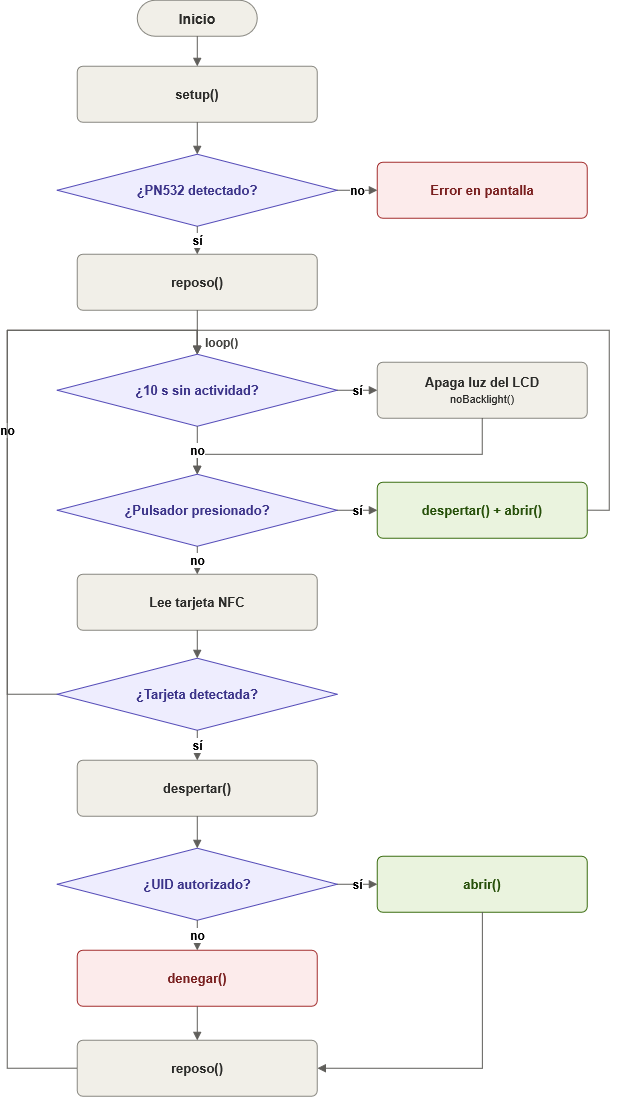

The diagram above was exported from draw.io. Its source (the exported page's mxGraphModel, read from the mxfile embedded in the PNG):
<mxGraphModel dx="2162" dy="1240" grid="1" gridSize="10" guides="1" tooltips="1" connect="1" arrows="1" fold="1" page="1" pageScale="1" pageWidth="1700" pageHeight="1200" math="0" shadow="0">
  <root>
    <mxCell id="0" />
    <mxCell id="1" parent="0" />
    <mxCell id="5BgckVljSz05xJw_Bo-w-1" parent="1" style="rounded=1;whiteSpace=wrap;html=1;arcSize=50;fillColor=#F1EFE8;strokeColor=#888780;fontColor=#2C2C2A;fontSize=14;fontStyle=1;" value="Inicio" vertex="1">
      <mxGeometry height="36" width="120" x="1291.7931034482763" y="462.75862068965534" as="geometry" />
    </mxCell>
    <mxCell id="5BgckVljSz05xJw_Bo-w-2" parent="1" style="rounded=1;whiteSpace=wrap;html=1;arcSize=10;fillColor=#F1EFE8;strokeColor=#888780;fontColor=#2C2C2A;fontSize=13;" value="&lt;b&gt;setup()&lt;/b&gt;" vertex="1">
      <mxGeometry height="56" width="240" x="1231.7931034482763" y="528.7586206896553" as="geometry" />
    </mxCell>
    <mxCell id="5BgckVljSz05xJw_Bo-w-3" parent="1" style="rhombus;whiteSpace=wrap;html=1;fillColor=#EEEDFE;strokeColor=#534AB7;fontColor=#3C3489;fontSize=13;fontStyle=1;" value="¿PN532 detectado?" vertex="1">
      <mxGeometry height="72" width="280" x="1211.7931034482763" y="616.7586206896553" as="geometry" />
    </mxCell>
    <mxCell id="5BgckVljSz05xJw_Bo-w-4" parent="1" style="rounded=1;whiteSpace=wrap;html=1;arcSize=10;fillColor=#FCEBEB;strokeColor=#A32D2D;fontColor=#791F1F;fontSize=13;" value="&lt;b&gt;Error en pantalla&lt;/b&gt;" vertex="1">
      <mxGeometry height="56" width="210" x="1531.7931034482763" y="624.7586206896553" as="geometry" />
    </mxCell>
    <mxCell id="5BgckVljSz05xJw_Bo-w-5" parent="1" style="rounded=1;whiteSpace=wrap;html=1;arcSize=10;fillColor=#F1EFE8;strokeColor=#888780;fontColor=#2C2C2A;fontSize=13;" value="&lt;b&gt;reposo()&lt;/b&gt;" vertex="1">
      <mxGeometry height="56" width="240" x="1231.7931034482763" y="716.7586206896553" as="geometry" />
    </mxCell>
    <mxCell id="5BgckVljSz05xJw_Bo-w-6" parent="1" style="rhombus;whiteSpace=wrap;html=1;fillColor=#EEEDFE;strokeColor=#534AB7;fontColor=#3C3489;fontSize=13;fontStyle=1;" value="¿10 s sin actividad?" vertex="1">
      <mxGeometry height="72" width="280" x="1211.7931034482763" y="816.7586206896553" as="geometry" />
    </mxCell>
    <mxCell id="5BgckVljSz05xJw_Bo-w-7" parent="1" style="rounded=1;whiteSpace=wrap;html=1;arcSize=10;fillColor=#F1EFE8;strokeColor=#888780;fontColor=#2C2C2A;fontSize=13;" value="&lt;b&gt;Apaga luz del LCD&lt;/b&gt;&lt;br&gt;&lt;font style=&quot;font-size:11px&quot;&gt;noBacklight()&lt;/font&gt;" vertex="1">
      <mxGeometry height="56" width="210" x="1531.7931034482763" y="824.7586206896553" as="geometry" />
    </mxCell>
    <mxCell id="5BgckVljSz05xJw_Bo-w-8" parent="1" style="rhombus;whiteSpace=wrap;html=1;fillColor=#EEEDFE;strokeColor=#534AB7;fontColor=#3C3489;fontSize=13;fontStyle=1;" value="¿Pulsador presionado?" vertex="1">
      <mxGeometry height="72" width="280" x="1211.7931034482763" y="936.7586206896553" as="geometry" />
    </mxCell>
    <mxCell id="5BgckVljSz05xJw_Bo-w-9" parent="1" style="rounded=1;whiteSpace=wrap;html=1;arcSize=10;fillColor=#EAF3DE;strokeColor=#3B6D11;fontColor=#27500A;fontSize=13;" value="&lt;b&gt;despertar() + abrir()&lt;/b&gt;" vertex="1">
      <mxGeometry height="56" width="210" x="1531.7931034482763" y="944.7586206896553" as="geometry" />
    </mxCell>
    <mxCell id="5BgckVljSz05xJw_Bo-w-10" parent="1" style="rounded=1;whiteSpace=wrap;html=1;arcSize=10;fillColor=#F1EFE8;strokeColor=#888780;fontColor=#2C2C2A;fontSize=13;" value="&lt;b&gt;Lee tarjeta NFC&lt;/b&gt;" vertex="1">
      <mxGeometry height="56" width="240" x="1231.7931034482763" y="1036.7586206896553" as="geometry" />
    </mxCell>
    <mxCell id="5BgckVljSz05xJw_Bo-w-11" parent="1" style="rhombus;whiteSpace=wrap;html=1;fillColor=#EEEDFE;strokeColor=#534AB7;fontColor=#3C3489;fontSize=13;fontStyle=1;" value="¿Tarjeta detectada?" vertex="1">
      <mxGeometry height="72" width="280" x="1211.7931034482763" y="1120.7586206896553" as="geometry" />
    </mxCell>
    <mxCell id="5BgckVljSz05xJw_Bo-w-12" parent="1" style="rounded=1;whiteSpace=wrap;html=1;arcSize=10;fillColor=#F1EFE8;strokeColor=#888780;fontColor=#2C2C2A;fontSize=13;" value="&lt;b&gt;despertar()&lt;/b&gt;" vertex="1">
      <mxGeometry height="56" width="240" x="1231.7931034482763" y="1222.7586206896553" as="geometry" />
    </mxCell>
    <mxCell id="5BgckVljSz05xJw_Bo-w-13" parent="1" style="rhombus;whiteSpace=wrap;html=1;fillColor=#EEEDFE;strokeColor=#534AB7;fontColor=#3C3489;fontSize=13;fontStyle=1;" value="¿UID autorizado?" vertex="1">
      <mxGeometry height="72" width="280" x="1211.7931034482763" y="1310.7586206896553" as="geometry" />
    </mxCell>
    <mxCell id="5BgckVljSz05xJw_Bo-w-14" parent="1" style="rounded=1;whiteSpace=wrap;html=1;arcSize=10;fillColor=#EAF3DE;strokeColor=#3B6D11;fontColor=#27500A;fontSize=13;" value="&lt;b&gt;abrir()&lt;/b&gt;" vertex="1">
      <mxGeometry height="56" width="210" x="1531.7931034482763" y="1318.7586206896553" as="geometry" />
    </mxCell>
    <mxCell id="5BgckVljSz05xJw_Bo-w-15" parent="1" style="rounded=1;whiteSpace=wrap;html=1;arcSize=10;fillColor=#FCEBEB;strokeColor=#A32D2D;fontColor=#791F1F;fontSize=13;" value="&lt;b&gt;denegar()&lt;/b&gt;" vertex="1">
      <mxGeometry height="56" width="240" x="1231.7931034482763" y="1412.7586206896553" as="geometry" />
    </mxCell>
    <mxCell id="5BgckVljSz05xJw_Bo-w-16" parent="1" style="rounded=1;whiteSpace=wrap;html=1;arcSize=10;fillColor=#F1EFE8;strokeColor=#888780;fontColor=#2C2C2A;fontSize=13;" value="&lt;b&gt;reposo()&lt;/b&gt;" vertex="1">
      <mxGeometry height="56" width="240" x="1231.7931034482763" y="1502.7586206896553" as="geometry" />
    </mxCell>
    <mxCell id="5BgckVljSz05xJw_Bo-w-17" parent="1" style="text;html=1;fontSize=12;fontStyle=1;fontColor=#444441;align=left;verticalAlign=middle;" value="loop()" vertex="1">
      <mxGeometry height="20" width="60" x="1357.7931034482763" y="794.7586206896553" as="geometry" />
    </mxCell>
    <mxCell id="5BgckVljSz05xJw_Bo-w-18" edge="1" parent="1" source="5BgckVljSz05xJw_Bo-w-1" style="edgeStyle=orthogonalEdgeStyle;rounded=0;html=1;strokeColor=#5F5E5A;fontSize=12;fontStyle=1;endArrow=block;endFill=1;exitX=0.5;exitY=1;exitDx=0;exitDy=0;entryX=0.5;entryY=0;entryDx=0;entryDy=0;" target="5BgckVljSz05xJw_Bo-w-2" value="">
      <mxGeometry relative="1" as="geometry" />
    </mxCell>
    <mxCell id="5BgckVljSz05xJw_Bo-w-19" edge="1" parent="1" source="5BgckVljSz05xJw_Bo-w-2" style="edgeStyle=orthogonalEdgeStyle;rounded=0;html=1;strokeColor=#5F5E5A;fontSize=12;fontStyle=1;endArrow=block;endFill=1;exitX=0.5;exitY=1;exitDx=0;exitDy=0;entryX=0.5;entryY=0;entryDx=0;entryDy=0;" target="5BgckVljSz05xJw_Bo-w-3" value="">
      <mxGeometry relative="1" as="geometry" />
    </mxCell>
    <mxCell id="5BgckVljSz05xJw_Bo-w-20" edge="1" parent="1" source="5BgckVljSz05xJw_Bo-w-3" style="edgeStyle=orthogonalEdgeStyle;rounded=0;html=1;strokeColor=#5F5E5A;fontSize=12;fontStyle=1;endArrow=block;endFill=1;exitX=1;exitY=0.5;exitDx=0;exitDy=0;entryX=0;entryY=0.5;entryDx=0;entryDy=0;" target="5BgckVljSz05xJw_Bo-w-4" value="no">
      <mxGeometry relative="1" as="geometry" />
    </mxCell>
    <mxCell id="5BgckVljSz05xJw_Bo-w-21" edge="1" parent="1" source="5BgckVljSz05xJw_Bo-w-3" style="edgeStyle=orthogonalEdgeStyle;rounded=0;html=1;strokeColor=#5F5E5A;fontSize=12;fontStyle=1;endArrow=block;endFill=1;exitX=0.5;exitY=1;exitDx=0;exitDy=0;entryX=0.5;entryY=0;entryDx=0;entryDy=0;" target="5BgckVljSz05xJw_Bo-w-5" value="sí">
      <mxGeometry relative="1" as="geometry" />
    </mxCell>
    <mxCell id="5BgckVljSz05xJw_Bo-w-22" edge="1" parent="1" source="5BgckVljSz05xJw_Bo-w-5" style="edgeStyle=orthogonalEdgeStyle;rounded=0;html=1;strokeColor=#5F5E5A;fontSize=12;fontStyle=1;endArrow=block;endFill=1;exitX=0.5;exitY=1;exitDx=0;exitDy=0;entryX=0.5;entryY=0;entryDx=0;entryDy=0;" target="5BgckVljSz05xJw_Bo-w-6" value="">
      <mxGeometry relative="1" as="geometry" />
    </mxCell>
    <mxCell id="5BgckVljSz05xJw_Bo-w-23" edge="1" parent="1" source="5BgckVljSz05xJw_Bo-w-6" style="edgeStyle=orthogonalEdgeStyle;rounded=0;html=1;strokeColor=#5F5E5A;fontSize=12;fontStyle=1;endArrow=block;endFill=1;exitX=1;exitY=0.5;exitDx=0;exitDy=0;entryX=0;entryY=0.5;entryDx=0;entryDy=0;" target="5BgckVljSz05xJw_Bo-w-7" value="sí">
      <mxGeometry relative="1" as="geometry" />
    </mxCell>
    <mxCell id="5BgckVljSz05xJw_Bo-w-24" edge="1" parent="1" source="5BgckVljSz05xJw_Bo-w-7" style="edgeStyle=orthogonalEdgeStyle;rounded=0;html=1;strokeColor=#5F5E5A;fontSize=12;fontStyle=1;endArrow=block;endFill=1;exitX=0.5;exitY=1;exitDx=0;exitDy=0;entryX=0.5;entryY=0;entryDx=0;entryDy=0;" target="5BgckVljSz05xJw_Bo-w-8" value="">
      <mxGeometry relative="1" as="geometry">
        <Array as="points">
          <mxPoint x="1636.7931034482763" y="916.7586206896553" />
          <mxPoint x="1351.7931034482763" y="916.7586206896553" />
        </Array>
      </mxGeometry>
    </mxCell>
    <mxCell id="5BgckVljSz05xJw_Bo-w-25" edge="1" parent="1" source="5BgckVljSz05xJw_Bo-w-6" style="edgeStyle=orthogonalEdgeStyle;rounded=0;html=1;strokeColor=#5F5E5A;fontSize=12;fontStyle=1;endArrow=block;endFill=1;exitX=0.5;exitY=1;exitDx=0;exitDy=0;entryX=0.5;entryY=0;entryDx=0;entryDy=0;" target="5BgckVljSz05xJw_Bo-w-8" value="no">
      <mxGeometry relative="1" as="geometry" />
    </mxCell>
    <mxCell id="5BgckVljSz05xJw_Bo-w-26" edge="1" parent="1" source="5BgckVljSz05xJw_Bo-w-8" style="edgeStyle=orthogonalEdgeStyle;rounded=0;html=1;strokeColor=#5F5E5A;fontSize=12;fontStyle=1;endArrow=block;endFill=1;exitX=1;exitY=0.5;exitDx=0;exitDy=0;entryX=0;entryY=0.5;entryDx=0;entryDy=0;" target="5BgckVljSz05xJw_Bo-w-9" value="sí">
      <mxGeometry relative="1" as="geometry" />
    </mxCell>
    <mxCell id="5BgckVljSz05xJw_Bo-w-27" edge="1" parent="1" source="5BgckVljSz05xJw_Bo-w-9" style="edgeStyle=orthogonalEdgeStyle;rounded=0;html=1;strokeColor=#5F5E5A;fontSize=12;fontStyle=1;endArrow=block;endFill=1;exitX=1;exitY=0.5;exitDx=0;exitDy=0;entryX=0.5;entryY=0;entryDx=0;entryDy=0;" target="5BgckVljSz05xJw_Bo-w-6" value="">
      <mxGeometry relative="1" as="geometry">
        <Array as="points">
          <mxPoint x="1763.7931034482763" y="972.7586206896553" />
          <mxPoint x="1763.7931034482763" y="792.7586206896553" />
          <mxPoint x="1351.7931034482763" y="792.7586206896553" />
        </Array>
      </mxGeometry>
    </mxCell>
    <mxCell id="5BgckVljSz05xJw_Bo-w-28" edge="1" parent="1" source="5BgckVljSz05xJw_Bo-w-8" style="edgeStyle=orthogonalEdgeStyle;rounded=0;html=1;strokeColor=#5F5E5A;fontSize=12;fontStyle=1;endArrow=block;endFill=1;exitX=0.5;exitY=1;exitDx=0;exitDy=0;entryX=0.5;entryY=0;entryDx=0;entryDy=0;" target="5BgckVljSz05xJw_Bo-w-10" value="no">
      <mxGeometry relative="1" as="geometry" />
    </mxCell>
    <mxCell id="5BgckVljSz05xJw_Bo-w-29" edge="1" parent="1" source="5BgckVljSz05xJw_Bo-w-10" style="edgeStyle=orthogonalEdgeStyle;rounded=0;html=1;strokeColor=#5F5E5A;fontSize=12;fontStyle=1;endArrow=block;endFill=1;exitX=0.5;exitY=1;exitDx=0;exitDy=0;entryX=0.5;entryY=0;entryDx=0;entryDy=0;" target="5BgckVljSz05xJw_Bo-w-11" value="">
      <mxGeometry relative="1" as="geometry" />
    </mxCell>
    <mxCell id="5BgckVljSz05xJw_Bo-w-30" edge="1" parent="1" source="5BgckVljSz05xJw_Bo-w-11" style="edgeStyle=orthogonalEdgeStyle;rounded=0;html=1;strokeColor=#5F5E5A;fontSize=12;fontStyle=1;endArrow=block;endFill=1;exitX=0;exitY=0.5;exitDx=0;exitDy=0;entryX=0.5;entryY=0;entryDx=0;entryDy=0;" target="5BgckVljSz05xJw_Bo-w-6" value="no">
      <mxGeometry relative="1" as="geometry">
        <Array as="points">
          <mxPoint x="1161.7931034482763" y="1156.7586206896553" />
          <mxPoint x="1161.7931034482763" y="792.7586206896553" />
          <mxPoint x="1351.7931034482763" y="792.7586206896553" />
        </Array>
      </mxGeometry>
    </mxCell>
    <mxCell id="5BgckVljSz05xJw_Bo-w-31" edge="1" parent="1" source="5BgckVljSz05xJw_Bo-w-11" style="edgeStyle=orthogonalEdgeStyle;rounded=0;html=1;strokeColor=#5F5E5A;fontSize=12;fontStyle=1;endArrow=block;endFill=1;exitX=0.5;exitY=1;exitDx=0;exitDy=0;entryX=0.5;entryY=0;entryDx=0;entryDy=0;" target="5BgckVljSz05xJw_Bo-w-12" value="sí">
      <mxGeometry relative="1" as="geometry" />
    </mxCell>
    <mxCell id="5BgckVljSz05xJw_Bo-w-32" edge="1" parent="1" source="5BgckVljSz05xJw_Bo-w-12" style="edgeStyle=orthogonalEdgeStyle;rounded=0;html=1;strokeColor=#5F5E5A;fontSize=12;fontStyle=1;endArrow=block;endFill=1;exitX=0.5;exitY=1;exitDx=0;exitDy=0;entryX=0.5;entryY=0;entryDx=0;entryDy=0;" target="5BgckVljSz05xJw_Bo-w-13" value="">
      <mxGeometry relative="1" as="geometry" />
    </mxCell>
    <mxCell id="5BgckVljSz05xJw_Bo-w-33" edge="1" parent="1" source="5BgckVljSz05xJw_Bo-w-13" style="edgeStyle=orthogonalEdgeStyle;rounded=0;html=1;strokeColor=#5F5E5A;fontSize=12;fontStyle=1;endArrow=block;endFill=1;exitX=1;exitY=0.5;exitDx=0;exitDy=0;entryX=0;entryY=0.5;entryDx=0;entryDy=0;" target="5BgckVljSz05xJw_Bo-w-14" value="sí">
      <mxGeometry relative="1" as="geometry" />
    </mxCell>
    <mxCell id="5BgckVljSz05xJw_Bo-w-34" edge="1" parent="1" source="5BgckVljSz05xJw_Bo-w-13" style="edgeStyle=orthogonalEdgeStyle;rounded=0;html=1;strokeColor=#5F5E5A;fontSize=12;fontStyle=1;endArrow=block;endFill=1;exitX=0.5;exitY=1;exitDx=0;exitDy=0;entryX=0.5;entryY=0;entryDx=0;entryDy=0;" target="5BgckVljSz05xJw_Bo-w-15" value="no">
      <mxGeometry relative="1" as="geometry" />
    </mxCell>
    <mxCell id="5BgckVljSz05xJw_Bo-w-35" edge="1" parent="1" source="5BgckVljSz05xJw_Bo-w-15" style="edgeStyle=orthogonalEdgeStyle;rounded=0;html=1;strokeColor=#5F5E5A;fontSize=12;fontStyle=1;endArrow=block;endFill=1;exitX=0.5;exitY=1;exitDx=0;exitDy=0;entryX=0.5;entryY=0;entryDx=0;entryDy=0;" target="5BgckVljSz05xJw_Bo-w-16" value="">
      <mxGeometry relative="1" as="geometry" />
    </mxCell>
    <mxCell id="5BgckVljSz05xJw_Bo-w-36" edge="1" parent="1" source="5BgckVljSz05xJw_Bo-w-14" style="edgeStyle=orthogonalEdgeStyle;rounded=0;html=1;strokeColor=#5F5E5A;fontSize=12;fontStyle=1;endArrow=block;endFill=1;exitX=0.5;exitY=1;exitDx=0;exitDy=0;entryX=1;entryY=0.5;entryDx=0;entryDy=0;" target="5BgckVljSz05xJw_Bo-w-16" value="">
      <mxGeometry relative="1" as="geometry">
        <Array as="points">
          <mxPoint x="1636.7931034482763" y="1530.7586206896553" />
        </Array>
      </mxGeometry>
    </mxCell>
    <mxCell id="5BgckVljSz05xJw_Bo-w-37" edge="1" parent="1" source="5BgckVljSz05xJw_Bo-w-16" style="edgeStyle=orthogonalEdgeStyle;rounded=0;html=1;strokeColor=#5F5E5A;fontSize=12;fontStyle=1;endArrow=block;endFill=1;exitX=0;exitY=0.5;exitDx=0;exitDy=0;entryX=0.5;entryY=0;entryDx=0;entryDy=0;" target="5BgckVljSz05xJw_Bo-w-6" value="">
      <mxGeometry relative="1" as="geometry">
        <Array as="points">
          <mxPoint x="1161.7931034482763" y="1530.7586206896553" />
          <mxPoint x="1161.7931034482763" y="792.7586206896553" />
          <mxPoint x="1351.7931034482763" y="792.7586206896553" />
        </Array>
      </mxGeometry>
    </mxCell>
  </root>
</mxGraphModel>